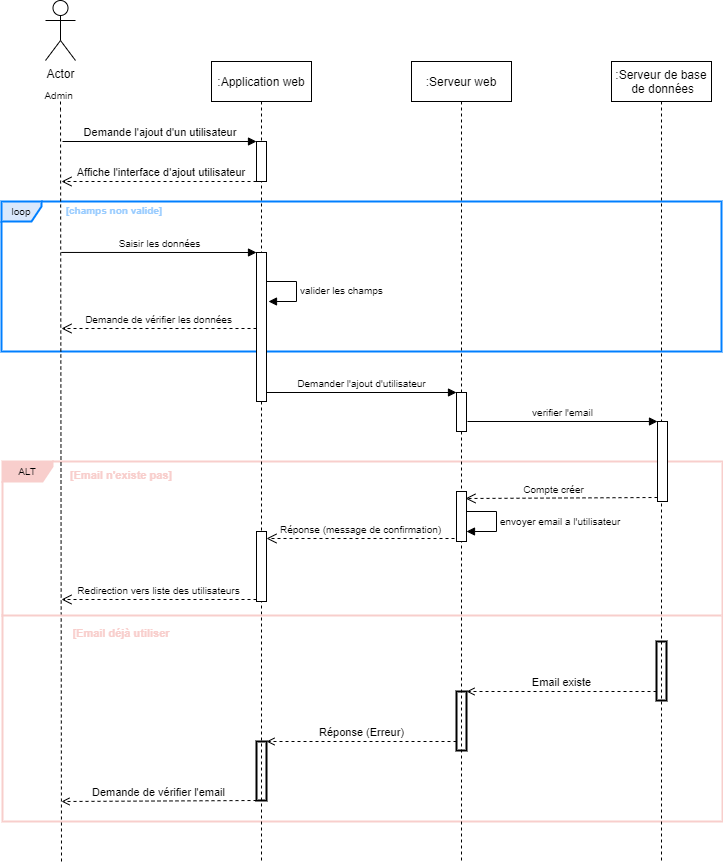

The diagram above was exported from draw.io. Its source (the exported page's mxGraphModel, read from the mxfile embedded in the PNG):
<mxGraphModel dx="868" dy="482" grid="1" gridSize="10" guides="1" tooltips="1" connect="1" arrows="1" fold="1" page="1" pageScale="1" pageWidth="827" pageHeight="1169" math="0" shadow="0">
  <root>
    <mxCell id="0" />
    <mxCell id="1" parent="0" />
    <mxCell id="aZErQ1XMpmUnTgf0Gj_o-29" value="&lt;span style=&quot;background-color: rgb(248, 206, 204);&quot;&gt;ALT&lt;/span&gt;" style="shape=umlFrame;whiteSpace=wrap;html=1;fontSize=10;strokeColor=#F8CECC;width=50;height=20;fillColor=#f8cecc;gradientColor=none;strokeWidth=2;" vertex="1" parent="1">
      <mxGeometry x="61" y="480" width="720" height="360" as="geometry" />
    </mxCell>
    <mxCell id="aZErQ1XMpmUnTgf0Gj_o-23" value="&lt;font color=&quot;#000000&quot;&gt;loop&lt;/font&gt;" style="shape=umlFrame;whiteSpace=wrap;html=1;fontSize=10;width=40;height=20;fillColor=#dae8fc;strokeColor=#007FFF;strokeWidth=2;" vertex="1" parent="1">
      <mxGeometry x="60" y="220" width="720" height="150" as="geometry" />
    </mxCell>
    <mxCell id="aZErQ1XMpmUnTgf0Gj_o-1" value=":Application web" style="shape=umlLifeline;perimeter=lifelinePerimeter;container=1;collapsible=0;recursiveResize=0;rounded=0;shadow=0;strokeWidth=1;" vertex="1" parent="1">
      <mxGeometry x="270" y="80" width="100" height="800" as="geometry" />
    </mxCell>
    <mxCell id="aZErQ1XMpmUnTgf0Gj_o-2" value="" style="points=[];perimeter=orthogonalPerimeter;rounded=0;shadow=0;strokeWidth=1;" vertex="1" parent="aZErQ1XMpmUnTgf0Gj_o-1">
      <mxGeometry x="45" y="80" width="10" height="40" as="geometry" />
    </mxCell>
    <mxCell id="aZErQ1XMpmUnTgf0Gj_o-3" value="" style="html=1;points=[];perimeter=orthogonalPerimeter;fontSize=10;fontColor=#000000;strokeColor=#000000;" vertex="1" parent="aZErQ1XMpmUnTgf0Gj_o-1">
      <mxGeometry x="45" y="470" width="10" height="70" as="geometry" />
    </mxCell>
    <mxCell id="aZErQ1XMpmUnTgf0Gj_o-4" value="Redirection vers liste des utilisateurs" style="html=1;verticalAlign=bottom;endArrow=open;dashed=1;endSize=8;exitX=0;exitY=0.95;rounded=0;fontSize=10;fontColor=#000000;" edge="1" parent="aZErQ1XMpmUnTgf0Gj_o-1">
      <mxGeometry relative="1" as="geometry">
        <mxPoint x="-150" y="538" as="targetPoint" />
        <mxPoint x="45" y="538" as="sourcePoint" />
      </mxGeometry>
    </mxCell>
    <mxCell id="aZErQ1XMpmUnTgf0Gj_o-41" value="" style="html=1;points=[];perimeter=orthogonalPerimeter;labelBackgroundColor=none;fontSize=11;fontColor=#99FF99;strokeColor=#000000;strokeWidth=2;fillColor=none;gradientColor=none;" vertex="1" parent="aZErQ1XMpmUnTgf0Gj_o-1">
      <mxGeometry x="45" y="680" width="10" height="59" as="geometry" />
    </mxCell>
    <mxCell id="aZErQ1XMpmUnTgf0Gj_o-7" value="Affiche l'interface d'ajout utilisateur" style="verticalAlign=bottom;endArrow=open;dashed=1;endSize=8;exitX=0;exitY=0.95;shadow=0;strokeWidth=1;" edge="1" parent="1">
      <mxGeometry x="-0.0256" relative="1" as="geometry">
        <mxPoint x="120" y="200" as="targetPoint" />
        <mxPoint x="315" y="200" as="sourcePoint" />
        <Array as="points" />
        <mxPoint as="offset" />
      </mxGeometry>
    </mxCell>
    <mxCell id="aZErQ1XMpmUnTgf0Gj_o-8" value="Demande l'ajout d'un utilisateur" style="verticalAlign=bottom;endArrow=block;entryX=0;entryY=0;shadow=0;strokeWidth=1;" edge="1" parent="1" target="aZErQ1XMpmUnTgf0Gj_o-2">
      <mxGeometry x="0.0052" relative="1" as="geometry">
        <mxPoint x="121" y="160.0000000000001" as="sourcePoint" />
        <mxPoint as="offset" />
      </mxGeometry>
    </mxCell>
    <mxCell id="aZErQ1XMpmUnTgf0Gj_o-9" value="Actor" style="shape=umlActor;verticalLabelPosition=bottom;verticalAlign=top;html=1;outlineConnect=0;" vertex="1" parent="1">
      <mxGeometry x="104" y="19" width="30" height="60" as="geometry" />
    </mxCell>
    <mxCell id="aZErQ1XMpmUnTgf0Gj_o-10" value="" style="endArrow=none;dashed=1;html=1;rounded=0;startArrow=none;" edge="1" parent="1" source="aZErQ1XMpmUnTgf0Gj_o-11">
      <mxGeometry width="50" height="50" relative="1" as="geometry">
        <mxPoint x="119" y="379" as="sourcePoint" />
        <mxPoint x="119" y="119" as="targetPoint" />
      </mxGeometry>
    </mxCell>
    <mxCell id="aZErQ1XMpmUnTgf0Gj_o-11" value="Admin&amp;nbsp;" style="text;html=1;strokeColor=none;fillColor=none;align=center;verticalAlign=middle;whiteSpace=wrap;rounded=0;fontSize=10;" vertex="1" parent="1">
      <mxGeometry x="89" y="99" width="60" height="30" as="geometry" />
    </mxCell>
    <mxCell id="aZErQ1XMpmUnTgf0Gj_o-12" value="" style="endArrow=none;dashed=1;html=1;rounded=0;" edge="1" parent="1" target="aZErQ1XMpmUnTgf0Gj_o-11">
      <mxGeometry width="50" height="50" relative="1" as="geometry">
        <mxPoint x="120" y="880" as="sourcePoint" />
        <mxPoint x="119" y="119" as="targetPoint" />
      </mxGeometry>
    </mxCell>
    <mxCell id="aZErQ1XMpmUnTgf0Gj_o-13" value=":Serveur web" style="shape=umlLifeline;perimeter=lifelinePerimeter;container=1;collapsible=0;recursiveResize=0;rounded=0;shadow=0;strokeWidth=1;" vertex="1" parent="1">
      <mxGeometry x="470" y="80" width="100" height="800" as="geometry" />
    </mxCell>
    <mxCell id="aZErQ1XMpmUnTgf0Gj_o-14" value="Demander l'ajout d'utilisateur" style="html=1;verticalAlign=bottom;endArrow=block;entryX=0;entryY=0;rounded=0;fontSize=10;fontColor=#000000;" edge="1" parent="aZErQ1XMpmUnTgf0Gj_o-13" source="aZErQ1XMpmUnTgf0Gj_o-20">
      <mxGeometry relative="1" as="geometry">
        <mxPoint x="-25" y="334" as="sourcePoint" />
        <mxPoint x="45" y="331.0000000000001" as="targetPoint" />
        <mxPoint as="offset" />
      </mxGeometry>
    </mxCell>
    <mxCell id="aZErQ1XMpmUnTgf0Gj_o-15" value="" style="html=1;points=[];perimeter=orthogonalPerimeter;fontSize=10;fontColor=#000000;strokeColor=#000000;" vertex="1" parent="aZErQ1XMpmUnTgf0Gj_o-13">
      <mxGeometry x="45" y="430" width="10" height="50" as="geometry" />
    </mxCell>
    <mxCell id="aZErQ1XMpmUnTgf0Gj_o-16" value="envoyer email a l'utilisateur&amp;nbsp;" style="edgeStyle=orthogonalEdgeStyle;html=1;align=left;spacingLeft=2;endArrow=block;rounded=0;entryX=1;entryY=0;fontSize=10;fontColor=#000000;" edge="1" parent="aZErQ1XMpmUnTgf0Gj_o-13">
      <mxGeometry relative="1" as="geometry">
        <mxPoint x="55" y="450" as="sourcePoint" />
        <Array as="points">
          <mxPoint x="85" y="450" />
        </Array>
        <mxPoint x="55" y="470" as="targetPoint" />
      </mxGeometry>
    </mxCell>
    <mxCell id="aZErQ1XMpmUnTgf0Gj_o-17" value="" style="html=1;points=[];perimeter=orthogonalPerimeter;fontSize=10;fontColor=#000000;strokeColor=#000000;" vertex="1" parent="aZErQ1XMpmUnTgf0Gj_o-13">
      <mxGeometry x="45" y="331" width="10" height="39" as="geometry" />
    </mxCell>
    <mxCell id="aZErQ1XMpmUnTgf0Gj_o-39" value="" style="html=1;points=[];perimeter=orthogonalPerimeter;labelBackgroundColor=none;fontSize=11;fontColor=#99FF99;strokeColor=#000000;strokeWidth=2;fillColor=none;gradientColor=none;" vertex="1" parent="aZErQ1XMpmUnTgf0Gj_o-13">
      <mxGeometry x="45" y="630" width="10" height="59" as="geometry" />
    </mxCell>
    <mxCell id="aZErQ1XMpmUnTgf0Gj_o-18" value=":Serveur de base&#10; de données" style="shape=umlLifeline;perimeter=lifelinePerimeter;container=1;collapsible=0;recursiveResize=0;rounded=0;shadow=0;strokeWidth=1;" vertex="1" parent="1">
      <mxGeometry x="670" y="80" width="100" height="800" as="geometry" />
    </mxCell>
    <mxCell id="aZErQ1XMpmUnTgf0Gj_o-19" value="" style="html=1;points=[];perimeter=orthogonalPerimeter;fontSize=10;fontColor=#000000;strokeColor=#000000;" vertex="1" parent="aZErQ1XMpmUnTgf0Gj_o-18">
      <mxGeometry x="46" y="360" width="10" height="80" as="geometry" />
    </mxCell>
    <mxCell id="aZErQ1XMpmUnTgf0Gj_o-37" value="" style="html=1;points=[];perimeter=orthogonalPerimeter;labelBackgroundColor=none;fontSize=11;fontColor=#99FF99;strokeColor=#000000;strokeWidth=2;fillColor=none;gradientColor=none;" vertex="1" parent="aZErQ1XMpmUnTgf0Gj_o-18">
      <mxGeometry x="45" y="580" width="10" height="59" as="geometry" />
    </mxCell>
    <mxCell id="aZErQ1XMpmUnTgf0Gj_o-20" value="" style="html=1;points=[];perimeter=orthogonalPerimeter;fontSize=10;fontColor=#000000;strokeColor=#000000;" vertex="1" parent="1">
      <mxGeometry x="315" y="271" width="10" height="149" as="geometry" />
    </mxCell>
    <mxCell id="aZErQ1XMpmUnTgf0Gj_o-21" value="Saisir les données" style="html=1;verticalAlign=bottom;endArrow=block;entryX=0;entryY=0;rounded=0;fontSize=10;fontColor=#000000;exitX=0.083;exitY=0.333;exitDx=0;exitDy=0;exitPerimeter=0;" edge="1" parent="1" target="aZErQ1XMpmUnTgf0Gj_o-20">
      <mxGeometry relative="1" as="geometry">
        <mxPoint x="119.75999999999999" y="270.95000000000005" as="sourcePoint" />
      </mxGeometry>
    </mxCell>
    <mxCell id="aZErQ1XMpmUnTgf0Gj_o-22" value="Demande de vérifier les données" style="html=1;verticalAlign=bottom;endArrow=open;dashed=1;endSize=8;exitX=0;exitY=0.95;rounded=0;fontSize=10;fontColor=#000000;" edge="1" parent="1">
      <mxGeometry relative="1" as="geometry">
        <mxPoint x="120" y="347" as="targetPoint" />
        <mxPoint x="315" y="347" as="sourcePoint" />
        <Array as="points" />
      </mxGeometry>
    </mxCell>
    <mxCell id="aZErQ1XMpmUnTgf0Gj_o-24" value="[champs non valide]" style="text;align=center;fontStyle=1;verticalAlign=middle;spacingLeft=3;spacingRight=3;strokeColor=none;rotatable=0;points=[[0,0.5],[1,0.5]];portConstraint=eastwest;fontSize=10;fontColor=#99CCFF;" vertex="1" parent="1">
      <mxGeometry x="133" y="216" width="80" height="26" as="geometry" />
    </mxCell>
    <mxCell id="aZErQ1XMpmUnTgf0Gj_o-25" value="&lt;font color=&quot;#000000&quot;&gt;valider les champs&lt;/font&gt;" style="edgeStyle=orthogonalEdgeStyle;html=1;align=left;spacingLeft=2;endArrow=block;rounded=0;entryX=1;entryY=0;fontSize=10;fontColor=#99CCFF;" edge="1" parent="1">
      <mxGeometry relative="1" as="geometry">
        <mxPoint x="325" y="300" as="sourcePoint" />
        <Array as="points">
          <mxPoint x="355" y="300" />
        </Array>
        <mxPoint x="327" y="320" as="targetPoint" />
      </mxGeometry>
    </mxCell>
    <mxCell id="aZErQ1XMpmUnTgf0Gj_o-26" value="verifier l'email" style="html=1;verticalAlign=bottom;endArrow=block;entryX=0;entryY=0;rounded=0;fontSize=10;fontColor=#000000;" edge="1" parent="1" target="aZErQ1XMpmUnTgf0Gj_o-19">
      <mxGeometry relative="1" as="geometry">
        <mxPoint x="526" y="440" as="sourcePoint" />
      </mxGeometry>
    </mxCell>
    <mxCell id="aZErQ1XMpmUnTgf0Gj_o-27" value="Compte créer" style="html=1;verticalAlign=bottom;endArrow=open;dashed=1;endSize=8;exitX=0;exitY=0.95;rounded=0;fontSize=10;fontColor=#000000;" edge="1" parent="1" source="aZErQ1XMpmUnTgf0Gj_o-19">
      <mxGeometry x="0.0789" relative="1" as="geometry">
        <mxPoint x="524" y="517" as="targetPoint" />
        <mxPoint as="offset" />
      </mxGeometry>
    </mxCell>
    <mxCell id="aZErQ1XMpmUnTgf0Gj_o-28" value="Réponse (message de confirmation)" style="html=1;verticalAlign=bottom;endArrow=open;dashed=1;endSize=8;rounded=0;fontSize=10;fontColor=#000000;" edge="1" parent="1">
      <mxGeometry relative="1" as="geometry">
        <mxPoint x="513" y="557" as="sourcePoint" />
        <mxPoint x="325" y="557" as="targetPoint" />
      </mxGeometry>
    </mxCell>
    <mxCell id="aZErQ1XMpmUnTgf0Gj_o-32" value="" style="line;strokeWidth=2;fillColor=none;align=left;verticalAlign=middle;spacingTop=-1;spacingLeft=3;spacingRight=3;rotatable=0;labelPosition=right;points=[];portConstraint=eastwest;labelBackgroundColor=#99FF99;fontSize=10;fontColor=#000000;strokeColor=#F8CECC;" vertex="1" parent="1">
      <mxGeometry x="60" y="630" width="720" height="8" as="geometry" />
    </mxCell>
    <mxCell id="aZErQ1XMpmUnTgf0Gj_o-33" value="[Email n'existe pas]" style="text;align=center;fontStyle=1;verticalAlign=middle;spacingLeft=3;spacingRight=3;strokeColor=none;rotatable=0;points=[[0,0.5],[1,0.5]];portConstraint=eastwest;labelBackgroundColor=none;fontSize=11;fontColor=#F8CECC;fillColor=none;gradientColor=none;" vertex="1" parent="1">
      <mxGeometry x="140" y="480" width="80" height="26" as="geometry" />
    </mxCell>
    <mxCell id="aZErQ1XMpmUnTgf0Gj_o-36" value="[Email déjà utiliser" style="text;align=center;fontStyle=1;verticalAlign=middle;spacingLeft=3;spacingRight=3;strokeColor=none;rotatable=0;points=[[0,0.5],[1,0.5]];portConstraint=eastwest;labelBackgroundColor=none;fontSize=11;fontColor=#F8CECC;fillColor=none;gradientColor=none;" vertex="1" parent="1">
      <mxGeometry x="140" y="638" width="80" height="26" as="geometry" />
    </mxCell>
    <mxCell id="aZErQ1XMpmUnTgf0Gj_o-38" value="Email existe" style="html=1;verticalAlign=bottom;endArrow=open;dashed=1;endSize=6;rounded=0;fontSize=11;fontColor=#000000;strokeColor=#000000;" edge="1" parent="1" source="aZErQ1XMpmUnTgf0Gj_o-37" target="aZErQ1XMpmUnTgf0Gj_o-39">
      <mxGeometry relative="1" as="geometry">
        <mxPoint x="460" y="810" as="sourcePoint" />
        <mxPoint x="525" y="829" as="targetPoint" />
      </mxGeometry>
    </mxCell>
    <mxCell id="aZErQ1XMpmUnTgf0Gj_o-40" value="Réponse (Erreur)" style="html=1;verticalAlign=bottom;endArrow=open;dashed=1;endSize=6;rounded=0;fontSize=11;fontColor=#000000;strokeColor=#000000;" edge="1" parent="1" source="aZErQ1XMpmUnTgf0Gj_o-39" target="aZErQ1XMpmUnTgf0Gj_o-41">
      <mxGeometry relative="1" as="geometry">
        <mxPoint x="260.5" y="849" as="sourcePoint" />
        <mxPoint x="325" y="868" as="targetPoint" />
      </mxGeometry>
    </mxCell>
    <mxCell id="aZErQ1XMpmUnTgf0Gj_o-42" value="Demande de vérifier l'email" style="html=1;verticalAlign=bottom;endArrow=open;dashed=1;endSize=6;rounded=0;fontSize=11;fontColor=#000000;strokeColor=#000000;" edge="1" parent="1" source="aZErQ1XMpmUnTgf0Gj_o-41">
      <mxGeometry relative="1" as="geometry">
        <mxPoint x="60" y="889" as="sourcePoint" />
        <mxPoint x="120" y="820" as="targetPoint" />
      </mxGeometry>
    </mxCell>
  </root>
</mxGraphModel>